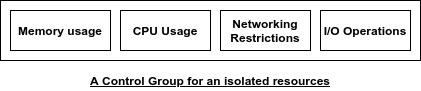

The diagram above was exported from draw.io. Its source (the exported page's mxGraphModel, read from the mxfile embedded in the PNG):
<mxGraphModel dx="1369" dy="713" grid="1" gridSize="10" guides="1" tooltips="1" connect="1" arrows="1" fold="1" page="1" pageScale="1" pageWidth="850" pageHeight="1100" math="0" shadow="0">
  <root>
    <mxCell id="0kM_sMWhiMl6EPfpN1-v-0" />
    <mxCell id="0kM_sMWhiMl6EPfpN1-v-1" parent="0kM_sMWhiMl6EPfpN1-v-0" />
    <mxCell id="UCc6yVRi07_uXLP6EXwp-0" value="" style="rounded=0;whiteSpace=wrap;html=1;" vertex="1" parent="0kM_sMWhiMl6EPfpN1-v-1">
      <mxGeometry x="30" y="230" width="420" height="60" as="geometry" />
    </mxCell>
    <mxCell id="UCc6yVRi07_uXLP6EXwp-1" value="&lt;b&gt;&lt;u&gt;A Control Group for an isolated resources&lt;/u&gt;&lt;/b&gt;" style="text;html=1;strokeColor=none;fillColor=none;align=center;verticalAlign=middle;whiteSpace=wrap;rounded=0;" vertex="1" parent="0kM_sMWhiMl6EPfpN1-v-1">
      <mxGeometry x="100" y="300" width="280" height="20" as="geometry" />
    </mxCell>
    <mxCell id="UCc6yVRi07_uXLP6EXwp-2" value="&lt;b&gt;CPU Usage&lt;br&gt;&lt;/b&gt;" style="rounded=0;whiteSpace=wrap;html=1;" vertex="1" parent="0kM_sMWhiMl6EPfpN1-v-1">
      <mxGeometry x="150" y="240" width="90" height="40" as="geometry" />
    </mxCell>
    <mxCell id="UCc6yVRi07_uXLP6EXwp-3" value="&lt;b&gt;Memory usage&lt;/b&gt;" style="rounded=0;whiteSpace=wrap;html=1;" vertex="1" parent="0kM_sMWhiMl6EPfpN1-v-1">
      <mxGeometry x="40" y="240" width="100" height="40" as="geometry" />
    </mxCell>
    <mxCell id="UCc6yVRi07_uXLP6EXwp-4" value="&lt;span&gt;&lt;b&gt;Networking Restrictions&lt;/b&gt;&lt;/span&gt;" style="rounded=0;whiteSpace=wrap;html=1;" vertex="1" parent="0kM_sMWhiMl6EPfpN1-v-1">
      <mxGeometry x="250" y="240" width="90" height="40" as="geometry" />
    </mxCell>
    <mxCell id="UCc6yVRi07_uXLP6EXwp-8" value="&lt;span&gt;&lt;b&gt;I/O Operations&lt;/b&gt;&lt;/span&gt;" style="rounded=0;whiteSpace=wrap;html=1;" vertex="1" parent="0kM_sMWhiMl6EPfpN1-v-1">
      <mxGeometry x="350" y="240" width="90" height="40" as="geometry" />
    </mxCell>
  </root>
</mxGraphModel>